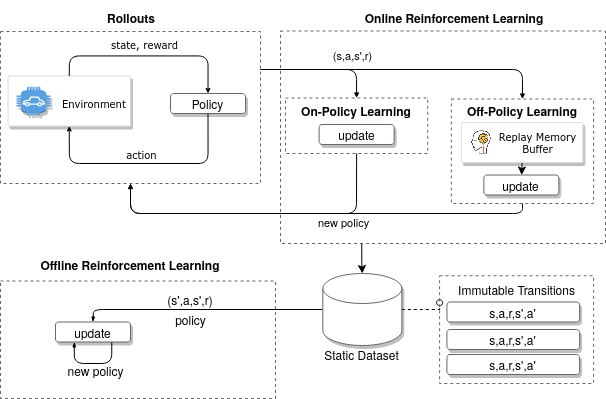

The diagram above was exported from draw.io. Its source (the exported page's mxGraphModel, read from the mxfile embedded in the PNG):
<mxGraphModel dx="6976" dy="6149" grid="1" gridSize="10" guides="1" tooltips="1" connect="1" arrows="1" fold="1" page="1" pageScale="1" pageWidth="850" pageHeight="1100" math="0" shadow="0">
  <root>
    <mxCell id="0" />
    <mxCell id="1" parent="0" />
    <mxCell id="2" value="" style="rounded=0;whiteSpace=wrap;html=1;shadow=0;strokeColor=#666666;fillColor=none;dashed=1;" vertex="1" parent="1">
      <mxGeometry x="-4365" y="507.5" width="275" height="117.5" as="geometry" />
    </mxCell>
    <mxCell id="3" value="" style="rounded=0;whiteSpace=wrap;html=1;shadow=0;strokeColor=#666666;fillColor=none;dashed=1;" vertex="1" parent="1">
      <mxGeometry x="-4085" y="257.5" width="325" height="212.5" as="geometry" />
    </mxCell>
    <mxCell id="4" style="edgeStyle=none;orthogonalLoop=1;jettySize=auto;html=1;exitX=0.5;exitY=1;exitDx=0;exitDy=0;entryX=0.5;entryY=1;entryDx=0;entryDy=0;fontFamily=Verdana;fontSize=10;endArrow=block;endFill=1;endSize=3;" edge="1" source="5" target="49" parent="1">
      <mxGeometry relative="1" as="geometry">
        <Array as="points">
          <mxPoint x="-4009" y="440" />
          <mxPoint x="-4235" y="440" />
        </Array>
      </mxGeometry>
    </mxCell>
    <mxCell id="5" value="" style="rounded=0;whiteSpace=wrap;html=1;shadow=0;dashed=1;strokeColor=#666666;fillColor=none;" vertex="1" parent="1">
      <mxGeometry x="-4080" y="324.5" width="142.24" height="55.5" as="geometry" />
    </mxCell>
    <mxCell id="6" style="edgeStyle=none;orthogonalLoop=1;jettySize=auto;html=1;exitX=1;exitY=0.25;exitDx=0;exitDy=0;entryX=0.5;entryY=0;entryDx=0;entryDy=0;fontFamily=Verdana;fontSize=10;endArrow=block;endFill=1;endSize=3;" edge="1" source="49" target="5" parent="1">
      <mxGeometry relative="1" as="geometry">
        <Array as="points">
          <mxPoint x="-4009" y="296" />
        </Array>
      </mxGeometry>
    </mxCell>
    <mxCell id="7" style="edgeStyle=none;orthogonalLoop=1;jettySize=auto;html=1;exitX=1;exitY=0.25;exitDx=0;exitDy=0;entryX=0.5;entryY=0;entryDx=0;entryDy=0;fontFamily=Verdana;fontSize=10;endArrow=block;endFill=1;endSize=3;" edge="1" source="49" target="31" parent="1">
      <mxGeometry relative="1" as="geometry">
        <Array as="points">
          <mxPoint x="-3843" y="296" />
        </Array>
      </mxGeometry>
    </mxCell>
    <mxCell id="8" value="" style="group;fontFamily=Verdana;fontSize=10;" vertex="1" connectable="0" parent="1">
      <mxGeometry x="-4357.44" y="302.5" width="122.44" height="50" as="geometry" />
    </mxCell>
    <mxCell id="9" value="" style="strokeColor=#dddddd;shadow=1;strokeWidth=1;rounded=1;absoluteArcSize=1;arcSize=2;fillColor=#ffffff;fontFamily=Verdana;container=0;fontSize=10;" vertex="1" parent="8">
      <mxGeometry width="122.44" height="50" as="geometry" />
    </mxCell>
    <mxCell id="10" value="" style="outlineConnect=0;dashed=0;verticalLabelPosition=bottom;verticalAlign=top;align=center;html=1;shape=mxgraph.aws3.car;gradientColor=none;shadow=1;strokeColor=#00994D;strokeWidth=1;fontFamily=Verdana;fillColor=#59A0E0;sketch=0;fontSize=10;" vertex="1" parent="8">
      <mxGeometry x="8.502482990249186" y="10.714285714285715" width="34.009931960996745" height="28.571428571428566" as="geometry" />
    </mxCell>
    <mxCell id="11" value="&lt;font style=&quot;font-size: 10px;&quot;&gt;Environment&lt;/font&gt;" style="dashed=0;connectable=0;html=1;fillColor=#5184F3;strokeColor=none;shape=mxgraph.gcp2.hexIcon;prIcon=cloud_tools_for_powershell;part=1;labelPosition=right;verticalLabelPosition=middle;align=left;verticalAlign=middle;spacingLeft=5;fontSize=10;fontFamily=Verdana;" vertex="1" parent="8">
      <mxGeometry x="42.72497702600216" y="14.285714285714283" height="6.785714285714286" as="geometry">
        <mxPoint x="5" y="10" as="offset" />
      </mxGeometry>
    </mxCell>
    <mxCell id="12" style="orthogonalLoop=1;jettySize=auto;html=1;entryX=0.5;entryY=0;entryDx=0;entryDy=0;fontFamily=Verdana;fontSize=10;strokeColor=#000000;edgeStyle=orthogonalEdgeStyle;exitX=0.5;exitY=0;exitDx=0;exitDy=0;endSize=3;strokeWidth=1;" edge="1" source="9" target="15" parent="1">
      <mxGeometry relative="1" as="geometry">
        <mxPoint x="-4296" y="283" as="sourcePoint" />
        <mxPoint x="-4235.959999999999" y="41" as="targetPoint" />
      </mxGeometry>
    </mxCell>
    <mxCell id="13" value="state, reward" style="edgeLabel;html=1;align=center;verticalAlign=middle;resizable=0;points=[];fontSize=10;fontFamily=Verdana;labelBackgroundColor=#ffffff;" vertex="1" connectable="0" parent="12">
      <mxGeometry x="-0.0434" y="1" relative="1" as="geometry">
        <mxPoint y="-11" as="offset" />
      </mxGeometry>
    </mxCell>
    <mxCell id="14" style="edgeStyle=orthogonalEdgeStyle;rounded=1;orthogonalLoop=1;jettySize=auto;html=1;exitX=0.5;exitY=1;exitDx=0;exitDy=0;fontFamily=Verdana;fontSize=10;strokeColor=#000000;entryX=0.5;entryY=1;entryDx=0;entryDy=0;endSize=3;strokeWidth=1;" edge="1" source="15" target="9" parent="1">
      <mxGeometry relative="1" as="geometry">
        <Array as="points">
          <mxPoint x="-4158" y="390" />
          <mxPoint x="-4296" y="390" />
        </Array>
      </mxGeometry>
    </mxCell>
    <mxCell id="15" value="Policy " style="rounded=1;whiteSpace=wrap;html=1;shadow=1;strokeColor=#666666;" vertex="1" parent="1">
      <mxGeometry x="-4195" y="320" width="75" height="20" as="geometry" />
    </mxCell>
    <mxCell id="16" value="action" style="edgeLabel;html=1;align=center;verticalAlign=middle;resizable=0;points=[];fontSize=10;fontFamily=Verdana;labelBackgroundColor=#ffffff;" vertex="1" connectable="0" parent="1">
      <mxGeometry x="-4225.001179222471" y="380" as="geometry" />
    </mxCell>
    <mxCell id="17" value="update" style="rounded=1;whiteSpace=wrap;html=1;shadow=1;strokeColor=#666666;verticalAlign=middle;align=center;" vertex="1" parent="1">
      <mxGeometry x="-4046.38" y="351" width="75" height="20" as="geometry" />
    </mxCell>
    <mxCell id="18" value="Rollouts" style="text;html=1;strokeColor=none;fillColor=none;align=center;verticalAlign=middle;whiteSpace=wrap;rounded=0;shadow=0;dashed=1;fontStyle=1" vertex="1" parent="1">
      <mxGeometry x="-4254" y="233.75" width="40" height="20" as="geometry" />
    </mxCell>
    <mxCell id="19" value="new policy" style="edgeLabel;html=1;align=center;verticalAlign=middle;resizable=0;points=[];" vertex="1" connectable="0" parent="1">
      <mxGeometry x="-4008.878823529412" y="452.5" as="geometry">
        <mxPoint x="-14" y="-4" as="offset" />
      </mxGeometry>
    </mxCell>
    <mxCell id="20" style="edgeStyle=none;orthogonalLoop=1;jettySize=auto;html=1;exitX=0.5;exitY=1;exitDx=0;exitDy=0;" edge="1" source="5" target="5" parent="1">
      <mxGeometry relative="1" as="geometry" />
    </mxCell>
    <mxCell id="21" value="update" style="rounded=1;whiteSpace=wrap;html=1;shadow=1;strokeColor=#666666;" vertex="1" parent="1">
      <mxGeometry x="-3881.64" y="401.5" width="75" height="20" as="geometry" />
    </mxCell>
    <mxCell id="22" style="edgeStyle=none;orthogonalLoop=1;jettySize=auto;html=1;exitX=0.5;exitY=1;exitDx=0;exitDy=0;" edge="1" parent="1">
      <mxGeometry relative="1" as="geometry">
        <mxPoint x="-4077.5" y="446.3199999999997" as="sourcePoint" />
        <mxPoint x="-4077.5" y="446.3199999999997" as="targetPoint" />
      </mxGeometry>
    </mxCell>
    <mxCell id="23" style="edgeStyle=none;orthogonalLoop=1;jettySize=auto;html=1;exitX=0.5;exitY=1;exitDx=0;exitDy=0;fontFamily=Verdana;fontSize=10;" edge="1" source="24" target="21" parent="1">
      <mxGeometry relative="1" as="geometry" />
    </mxCell>
    <mxCell id="24" value="" style="strokeColor=#dddddd;shadow=1;strokeWidth=1;rounded=1;absoluteArcSize=1;arcSize=2;fillColor=#ffffff;fontFamily=Verdana;container=0;fontSize=10;" vertex="1" parent="1">
      <mxGeometry x="-3904.14" y="349" width="121.47" height="40" as="geometry" />
    </mxCell>
    <mxCell id="25" value="" style="shape=image;html=1;verticalAlign=top;verticalLabelPosition=bottom;labelBackgroundColor=#ffffff;imageAspect=0;aspect=fixed;image=https://cdn2.iconfinder.com/data/icons/artificial-intelligence-6/64/ArtificialIntelligence17-128.png;fontFamily=Verdana;fontSize=10;" vertex="1" parent="1">
      <mxGeometry x="-3895.868499999999" y="357.4" width="23.200354114648917" height="23.200354114648917" as="geometry" />
    </mxCell>
    <mxCell id="26" value="&lt;div&gt;Replay Memory &lt;br&gt;&lt;/div&gt;&lt;div&gt;Buffer&lt;/div&gt;" style="text;html=1;align=center;verticalAlign=middle;resizable=0;points=[];autosize=1;strokeColor=none;fontSize=10;fontFamily=Verdana;" vertex="1" parent="1">
      <mxGeometry x="-3872.6699999999996" y="354" width="90" height="30" as="geometry" />
    </mxCell>
    <mxCell id="27" value="(s,a,s',r)" style="edgeLabel;html=1;align=center;verticalAlign=middle;resizable=0;points=[];" vertex="1" connectable="0" parent="1">
      <mxGeometry x="-3999.9988235294113" y="285" as="geometry">
        <mxPoint x="-14" y="-4" as="offset" />
      </mxGeometry>
    </mxCell>
    <mxCell id="28" value="On-Policy Learning" style="text;html=1;strokeColor=none;fillColor=none;align=center;verticalAlign=middle;whiteSpace=wrap;rounded=0;shadow=0;dashed=1;fontStyle=1" vertex="1" parent="1">
      <mxGeometry x="-4070" y="326.5" width="122.24" height="20" as="geometry" />
    </mxCell>
    <mxCell id="29" value="Off-Policy Learning" style="text;html=1;strokeColor=none;fillColor=none;align=center;verticalAlign=middle;whiteSpace=wrap;rounded=0;shadow=0;dashed=1;fontStyle=1" vertex="1" parent="1">
      <mxGeometry x="-3904.1400000000003" y="326.5" width="122.24" height="20" as="geometry" />
    </mxCell>
    <mxCell id="30" style="edgeStyle=none;orthogonalLoop=1;jettySize=auto;html=1;exitX=0.5;exitY=1;exitDx=0;exitDy=0;entryX=0.5;entryY=1;entryDx=0;entryDy=0;fontFamily=Verdana;fontSize=10;endArrow=block;endFill=1;endSize=3;" edge="1" source="31" target="49" parent="1">
      <mxGeometry relative="1" as="geometry">
        <Array as="points">
          <mxPoint x="-3843" y="440" />
          <mxPoint x="-4235" y="440" />
        </Array>
      </mxGeometry>
    </mxCell>
    <mxCell id="31" value="" style="rounded=0;whiteSpace=wrap;html=1;shadow=0;dashed=1;strokeColor=#666666;fillColor=none;" vertex="1" parent="1">
      <mxGeometry x="-3914.14" y="325.5" width="142.24" height="104.5" as="geometry" />
    </mxCell>
    <mxCell id="32" value="Online Reinforcement Learning" style="text;html=1;strokeColor=none;fillColor=none;align=center;verticalAlign=middle;whiteSpace=wrap;rounded=0;fontStyle=1" vertex="1" parent="1">
      <mxGeometry x="-4059" y="227" width="296" height="33.5" as="geometry" />
    </mxCell>
    <mxCell id="33" style="edgeStyle=orthogonalEdgeStyle;rounded=0;orthogonalLoop=1;jettySize=auto;html=1;exitX=0.25;exitY=1;exitDx=0;exitDy=0;" edge="1" source="3" target="37" parent="1">
      <mxGeometry relative="1" as="geometry">
        <mxPoint x="-3922" y="550" as="targetPoint" />
      </mxGeometry>
    </mxCell>
    <mxCell id="34" value="Offline Reinforcement Learning" style="text;html=1;strokeColor=none;fillColor=none;align=center;verticalAlign=middle;whiteSpace=wrap;rounded=0;fontStyle=1" vertex="1" parent="1">
      <mxGeometry x="-4346" y="472.5" width="222" height="37.5" as="geometry" />
    </mxCell>
    <mxCell id="35" style="edgeStyle=orthogonalEdgeStyle;rounded=0;orthogonalLoop=1;jettySize=auto;html=1;exitX=1;exitY=0.5;exitDx=0;exitDy=0;exitPerimeter=0;entryX=0;entryY=0.25;entryDx=0;entryDy=0;dashed=1;endArrow=oval;endFill=0;" edge="1" source="37" target="43" parent="1">
      <mxGeometry relative="1" as="geometry" />
    </mxCell>
    <mxCell id="36" style="edgeStyle=none;rounded=1;orthogonalLoop=1;jettySize=auto;html=1;exitX=0;exitY=0.5;exitDx=0;exitDy=0;exitPerimeter=0;entryX=0.5;entryY=0;entryDx=0;entryDy=0;endArrow=blockThin;endFill=1;endSize=3;strokeWidth=1;" edge="1" source="37" target="45" parent="1">
      <mxGeometry relative="1" as="geometry">
        <Array as="points">
          <mxPoint x="-4272" y="536" />
        </Array>
      </mxGeometry>
    </mxCell>
    <mxCell id="37" value="" style="shape=cylinder3;whiteSpace=wrap;html=1;boundedLbl=1;backgroundOutline=1;size=15;strokeColor=#666666;shadow=1;" vertex="1" parent="1">
      <mxGeometry x="-4042.6600000000003" y="500" width="79" height="72" as="geometry" />
    </mxCell>
    <mxCell id="38" value="Static Dataset" style="text;html=1;strokeColor=none;fillColor=none;align=center;verticalAlign=middle;whiteSpace=wrap;rounded=0;fontStyle=0" vertex="1" parent="1">
      <mxGeometry x="-4055.6600000000003" y="574.5" width="105" height="13" as="geometry" />
    </mxCell>
    <mxCell id="39" value="s,a,r,s',a'" style="rounded=1;whiteSpace=wrap;html=1;shadow=1;strokeColor=#666666;" vertex="1" parent="1">
      <mxGeometry x="-3918.57" y="528.5" width="132.67" height="20" as="geometry" />
    </mxCell>
    <mxCell id="40" value="s,a,r,s',a'" style="rounded=1;whiteSpace=wrap;html=1;shadow=1;strokeColor=#666666;" vertex="1" parent="1">
      <mxGeometry x="-3918.57" y="556" width="132.67" height="20" as="geometry" />
    </mxCell>
    <mxCell id="41" value="s,a,r,s',a'" style="rounded=1;whiteSpace=wrap;html=1;shadow=1;strokeColor=#666666;" vertex="1" parent="1">
      <mxGeometry x="-3918.57" y="581" width="132.67" height="20" as="geometry" />
    </mxCell>
    <mxCell id="42" value="Immutable Transitions" style="text;html=1;align=center;verticalAlign=middle;resizable=0;points=[];autosize=1;strokeColor=none;" vertex="1" parent="1">
      <mxGeometry x="-3913.9" y="506" width="130" height="20" as="geometry" />
    </mxCell>
    <mxCell id="43" value="" style="rounded=0;whiteSpace=wrap;html=1;shadow=0;strokeColor=#666666;fillColor=none;dashed=1;" vertex="1" parent="1">
      <mxGeometry x="-3925.9" y="502.25" width="154" height="107.75" as="geometry" />
    </mxCell>
    <mxCell id="44" style="edgeStyle=orthogonalEdgeStyle;rounded=1;orthogonalLoop=1;jettySize=auto;html=1;exitX=0.75;exitY=1;exitDx=0;exitDy=0;endArrow=blockThin;endFill=1;endSize=3;strokeWidth=1;entryX=0.25;entryY=1;entryDx=0;entryDy=0;" edge="1" source="45" target="45" parent="1">
      <mxGeometry relative="1" as="geometry">
        <Array as="points">
          <mxPoint x="-4254" y="590" />
          <mxPoint x="-4291" y="590" />
        </Array>
      </mxGeometry>
    </mxCell>
    <mxCell id="45" value="update" style="rounded=1;whiteSpace=wrap;html=1;shadow=1;strokeColor=#666666;verticalAlign=middle;align=center;" vertex="1" parent="1">
      <mxGeometry x="-4310" y="548.5" width="75" height="20" as="geometry" />
    </mxCell>
    <mxCell id="46" value="(s',a,s',r)" style="text;html=1;strokeColor=none;fillColor=none;align=center;verticalAlign=middle;whiteSpace=wrap;rounded=0;" vertex="1" parent="1">
      <mxGeometry x="-4195" y="520.69" width="40" height="10" as="geometry" />
    </mxCell>
    <mxCell id="47" value="new policy" style="text;html=1;align=center;verticalAlign=middle;resizable=0;points=[];autosize=1;strokeColor=none;" vertex="1" parent="1">
      <mxGeometry x="-4305" y="587.5" width="70" height="20" as="geometry" />
    </mxCell>
    <mxCell id="48" value="policy" style="text;html=1;align=center;verticalAlign=middle;resizable=0;points=[];autosize=1;strokeColor=none;" vertex="1" parent="1">
      <mxGeometry x="-4200" y="536" width="50" height="20" as="geometry" />
    </mxCell>
    <mxCell id="49" value="" style="rounded=0;whiteSpace=wrap;html=1;shadow=0;strokeColor=#666666;fillColor=none;dashed=1;" vertex="1" parent="1">
      <mxGeometry x="-4365" y="258" width="260" height="152" as="geometry" />
    </mxCell>
  </root>
</mxGraphModel>